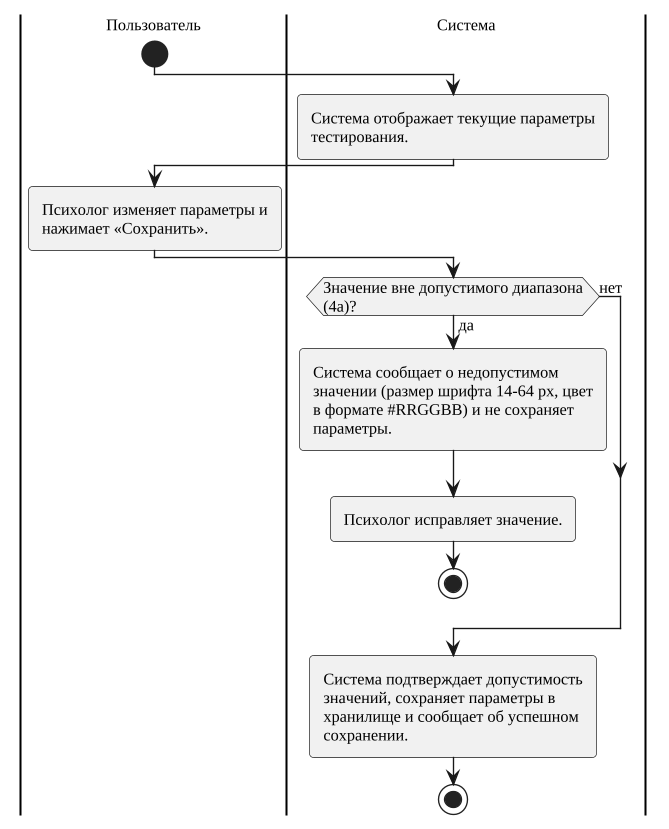

The diagram above was rendered by PlantUML. Its source (embedded in the PNG):
@startuml
skinparam monochrome true
skinparam shadowing false
skinparam defaultFontName "Liberation Serif"
skinparam defaultFontSize 13
skinparam dpi 130
skinparam ArrowFontSize 12
skinparam roundcorner 6
skinparam wrapWidth 320
skinparam wrapWidth 210
skinparam defaultFontSize 12
|Пользователь|
|Система|
|Пользователь|
start
|Система|
:Система отображает текущие параметры тестирования.;
|Пользователь|
:Психолог изменяет параметры и нажимает «Сохранить».;
|Система|
if (Значение вне допустимого диапазона (4а)?) then (да)
  :Система сообщает о недопустимом значении (размер шрифта 14-64 px, цвет в формате #RRGGBB) и не сохраняет параметры.;
  :Психолог исправляет значение.;
  stop
else (нет)
endif
:Система подтверждает допустимость значений, сохраняет параметры в хранилище и сообщает об успешном сохранении.;
stop
@enduml